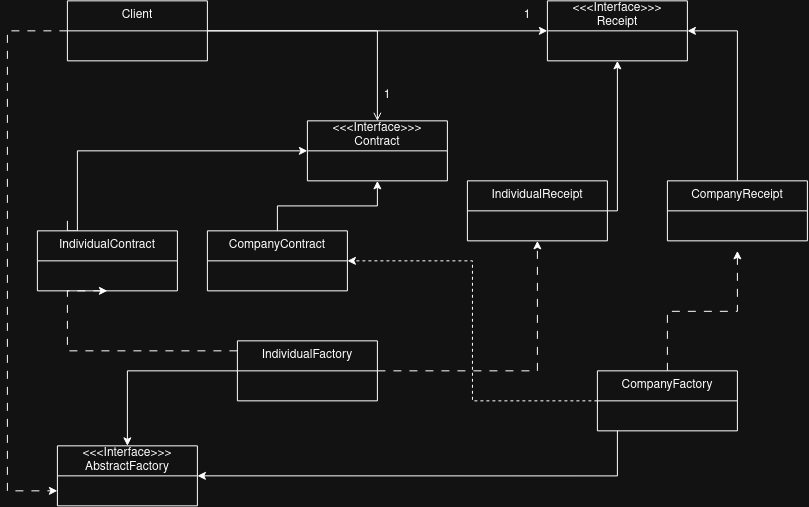

The diagram above was exported from draw.io. Its source (the exported page's mxGraphModel, read from the mxfile embedded in the PNG):
<mxGraphModel dx="1012" dy="574" grid="1" gridSize="10" guides="1" tooltips="1" connect="1" arrows="1" fold="1" page="1" pageScale="1" pageWidth="827" pageHeight="1169" math="0" shadow="0">
  <root>
    <mxCell id="0" />
    <mxCell id="1" parent="0" />
    <mxCell id="h13BbpZPRzni1iXtcFl4-2" parent="1" style="swimlane;fontStyle=0;childLayout=stackLayout;horizontal=1;startSize=30;horizontalStack=0;resizeParent=1;resizeParentMax=0;resizeLast=0;collapsible=1;marginBottom=0;whiteSpace=wrap;html=1;" value="&lt;div&gt;&amp;lt;&amp;lt;&amp;lt;Interface&amp;gt;&amp;gt;&amp;gt;&lt;/div&gt;&lt;div&gt;AbstractFactory&lt;/div&gt;" vertex="1">
      <mxGeometry height="60" width="140" x="70" y="525" as="geometry" />
    </mxCell>
    <mxCell id="b1FYio1touMLKoFZ-29l-1" parent="1" style="swimlane;fontStyle=0;childLayout=stackLayout;horizontal=1;startSize=30;horizontalStack=0;resizeParent=1;resizeParentMax=0;resizeLast=0;collapsible=1;marginBottom=0;whiteSpace=wrap;html=1;" value="&lt;div&gt;&amp;lt;&amp;lt;&amp;lt;Interface&amp;gt;&amp;gt;&amp;gt;&lt;/div&gt;&lt;div&gt;Receipt&lt;/div&gt;" vertex="1">
      <mxGeometry height="60" width="140" x="560" y="80" as="geometry" />
    </mxCell>
    <mxCell id="b1FYio1touMLKoFZ-29l-2" parent="1" style="swimlane;fontStyle=0;childLayout=stackLayout;horizontal=1;startSize=30;horizontalStack=0;resizeParent=1;resizeParentMax=0;resizeLast=0;collapsible=1;marginBottom=0;whiteSpace=wrap;html=1;" value="&lt;div&gt;&amp;lt;&amp;lt;&amp;lt;Interface&amp;gt;&amp;gt;&amp;gt;&lt;/div&gt;&lt;div&gt;Contract&lt;/div&gt;" vertex="1">
      <mxGeometry height="60" width="140" x="320" y="200" as="geometry" />
    </mxCell>
    <mxCell id="b1FYio1touMLKoFZ-29l-4" edge="1" parent="1" source="b1FYio1touMLKoFZ-29l-3" style="edgeStyle=orthogonalEdgeStyle;rounded=0;orthogonalLoop=1;jettySize=auto;html=1;entryX=0;entryY=0.5;entryDx=0;entryDy=0;" target="b1FYio1touMLKoFZ-29l-1">
      <mxGeometry relative="1" as="geometry" />
    </mxCell>
    <mxCell id="b1FYio1touMLKoFZ-29l-5" edge="1" parent="1" source="b1FYio1touMLKoFZ-29l-3" style="edgeStyle=orthogonalEdgeStyle;rounded=0;orthogonalLoop=1;jettySize=auto;html=1;entryX=0.5;entryY=0;entryDx=0;entryDy=0;endArrow=open;endFill=0;" target="b1FYio1touMLKoFZ-29l-2">
      <mxGeometry relative="1" as="geometry" />
    </mxCell>
    <mxCell id="b1FYio1touMLKoFZ-29l-27" edge="1" parent="1" source="b1FYio1touMLKoFZ-29l-3" style="edgeStyle=orthogonalEdgeStyle;rounded=0;orthogonalLoop=1;jettySize=auto;html=1;entryX=0;entryY=0.75;entryDx=0;entryDy=0;dashed=1;dashPattern=8 8;" target="h13BbpZPRzni1iXtcFl4-2">
      <mxGeometry relative="1" as="geometry">
        <Array as="points">
          <mxPoint x="20" y="110" />
          <mxPoint x="20" y="570" />
        </Array>
      </mxGeometry>
    </mxCell>
    <mxCell id="b1FYio1touMLKoFZ-29l-3" parent="1" style="swimlane;fontStyle=0;childLayout=stackLayout;horizontal=1;startSize=30;horizontalStack=0;resizeParent=1;resizeParentMax=0;resizeLast=0;collapsible=1;marginBottom=0;whiteSpace=wrap;html=1;" value="&lt;div&gt;Client&lt;/div&gt;" vertex="1">
      <mxGeometry height="60" width="140" x="80" y="80" as="geometry" />
    </mxCell>
    <mxCell id="b1FYio1touMLKoFZ-29l-6" parent="1" style="text;html=1;whiteSpace=wrap;strokeColor=none;fillColor=none;align=center;verticalAlign=middle;rounded=0;" value="1" vertex="1">
      <mxGeometry height="30" width="60" x="510" y="80" as="geometry" />
    </mxCell>
    <mxCell id="b1FYio1touMLKoFZ-29l-7" parent="1" style="text;html=1;whiteSpace=wrap;strokeColor=none;fillColor=none;align=center;verticalAlign=middle;rounded=0;" value="1" vertex="1">
      <mxGeometry height="30" width="60" x="370" y="160" as="geometry" />
    </mxCell>
    <mxCell id="b1FYio1touMLKoFZ-29l-12" edge="1" parent="1" source="b1FYio1touMLKoFZ-29l-10" style="edgeStyle=orthogonalEdgeStyle;rounded=0;orthogonalLoop=1;jettySize=auto;html=1;entryX=0.5;entryY=0;entryDx=0;entryDy=0;" target="h13BbpZPRzni1iXtcFl4-2">
      <mxGeometry relative="1" as="geometry">
        <mxPoint x="140" y="460" as="targetPoint" />
      </mxGeometry>
    </mxCell>
    <mxCell id="b1FYio1touMLKoFZ-29l-20" edge="1" parent="1" source="b1FYio1touMLKoFZ-29l-10" style="edgeStyle=orthogonalEdgeStyle;rounded=0;orthogonalLoop=1;jettySize=auto;html=1;entryX=0.5;entryY=1;entryDx=0;entryDy=0;dashed=1;dashPattern=8 8;" target="b1FYio1touMLKoFZ-29l-14">
      <mxGeometry relative="1" as="geometry" />
    </mxCell>
    <mxCell id="b1FYio1touMLKoFZ-29l-25" edge="1" parent="1" source="b1FYio1touMLKoFZ-29l-10" style="edgeStyle=orthogonalEdgeStyle;rounded=0;orthogonalLoop=1;jettySize=auto;html=1;entryX=0.5;entryY=1;entryDx=0;entryDy=0;dashed=1;dashPattern=8 8;" target="b1FYio1touMLKoFZ-29l-21">
      <mxGeometry relative="1" as="geometry">
        <Array as="points">
          <mxPoint x="80" y="430" />
        </Array>
      </mxGeometry>
    </mxCell>
    <mxCell id="b1FYio1touMLKoFZ-29l-10" parent="1" style="swimlane;fontStyle=0;childLayout=stackLayout;horizontal=1;startSize=30;horizontalStack=0;resizeParent=1;resizeParentMax=0;resizeLast=0;collapsible=1;marginBottom=0;whiteSpace=wrap;html=1;" value="&lt;div&gt;IndividualFactory&lt;/div&gt;" vertex="1">
      <mxGeometry height="60" width="140" x="250" y="420" as="geometry" />
    </mxCell>
    <mxCell id="b1FYio1touMLKoFZ-29l-13" edge="1" parent="1" source="b1FYio1touMLKoFZ-29l-11" style="edgeStyle=orthogonalEdgeStyle;rounded=0;orthogonalLoop=1;jettySize=auto;html=1;entryX=1;entryY=0.5;entryDx=0;entryDy=0;" target="h13BbpZPRzni1iXtcFl4-2">
      <mxGeometry relative="1" as="geometry">
        <Array as="points">
          <mxPoint x="630" y="555.06" />
        </Array>
      </mxGeometry>
    </mxCell>
    <mxCell id="b1FYio1touMLKoFZ-29l-19" edge="1" parent="1" source="b1FYio1touMLKoFZ-29l-11" style="edgeStyle=orthogonalEdgeStyle;rounded=0;orthogonalLoop=1;jettySize=auto;html=1;dashed=1;dashPattern=8 8;">
      <mxGeometry relative="1" as="geometry">
        <mxPoint x="750" y="330" as="targetPoint" />
      </mxGeometry>
    </mxCell>
    <mxCell id="b1FYio1touMLKoFZ-29l-26" edge="1" parent="1" source="b1FYio1touMLKoFZ-29l-11" style="edgeStyle=orthogonalEdgeStyle;rounded=0;orthogonalLoop=1;jettySize=auto;html=1;entryX=1;entryY=0.5;entryDx=0;entryDy=0;dashed=1;" target="b1FYio1touMLKoFZ-29l-22">
      <mxGeometry relative="1" as="geometry" />
    </mxCell>
    <mxCell id="b1FYio1touMLKoFZ-29l-11" parent="1" style="swimlane;fontStyle=0;childLayout=stackLayout;horizontal=1;startSize=30;horizontalStack=0;resizeParent=1;resizeParentMax=0;resizeLast=0;collapsible=1;marginBottom=0;whiteSpace=wrap;html=1;" value="&lt;div&gt;CompanyFactory&lt;/div&gt;" vertex="1">
      <mxGeometry height="60" width="140" x="610" y="450" as="geometry" />
    </mxCell>
    <mxCell id="b1FYio1touMLKoFZ-29l-16" edge="1" parent="1" source="b1FYio1touMLKoFZ-29l-14" style="edgeStyle=orthogonalEdgeStyle;rounded=0;orthogonalLoop=1;jettySize=auto;html=1;entryX=0.5;entryY=1;entryDx=0;entryDy=0;" target="b1FYio1touMLKoFZ-29l-1">
      <mxGeometry relative="1" as="geometry">
        <Array as="points">
          <mxPoint x="630" y="290" />
        </Array>
        <mxPoint x="640" y="180" as="targetPoint" />
      </mxGeometry>
    </mxCell>
    <mxCell id="b1FYio1touMLKoFZ-29l-14" parent="1" style="swimlane;fontStyle=0;childLayout=stackLayout;horizontal=1;startSize=30;horizontalStack=0;resizeParent=1;resizeParentMax=0;resizeLast=0;collapsible=1;marginBottom=0;whiteSpace=wrap;html=1;" value="&lt;div&gt;IndividualReceipt&lt;/div&gt;" vertex="1">
      <mxGeometry height="60" width="140" x="480" y="260" as="geometry" />
    </mxCell>
    <mxCell id="b1FYio1touMLKoFZ-29l-17" edge="1" parent="1" source="b1FYio1touMLKoFZ-29l-15" style="edgeStyle=orthogonalEdgeStyle;rounded=0;orthogonalLoop=1;jettySize=auto;html=1;entryX=1;entryY=0.5;entryDx=0;entryDy=0;" target="b1FYio1touMLKoFZ-29l-1">
      <mxGeometry relative="1" as="geometry" />
    </mxCell>
    <mxCell id="b1FYio1touMLKoFZ-29l-15" parent="1" style="swimlane;fontStyle=0;childLayout=stackLayout;horizontal=1;startSize=30;horizontalStack=0;resizeParent=1;resizeParentMax=0;resizeLast=0;collapsible=1;marginBottom=0;whiteSpace=wrap;html=1;" value="&lt;div&gt;CompanyReceipt&lt;/div&gt;" vertex="1">
      <mxGeometry height="60" width="140" x="680" y="260" as="geometry" />
    </mxCell>
    <mxCell id="b1FYio1touMLKoFZ-29l-24" edge="1" parent="1" style="edgeStyle=orthogonalEdgeStyle;rounded=0;orthogonalLoop=1;jettySize=auto;html=1;entryX=0;entryY=0.5;entryDx=0;entryDy=0;" target="b1FYio1touMLKoFZ-29l-2">
      <mxGeometry relative="1" as="geometry">
        <Array as="points">
          <mxPoint x="80" y="310" />
          <mxPoint x="90" y="310" />
          <mxPoint x="90" y="230" />
        </Array>
        <mxPoint x="80" y="300" as="sourcePoint" />
      </mxGeometry>
    </mxCell>
    <mxCell id="b1FYio1touMLKoFZ-29l-21" parent="1" style="swimlane;fontStyle=0;childLayout=stackLayout;horizontal=1;startSize=30;horizontalStack=0;resizeParent=1;resizeParentMax=0;resizeLast=0;collapsible=1;marginBottom=0;whiteSpace=wrap;html=1;" value="&lt;div&gt;IndividualContract&lt;/div&gt;" vertex="1">
      <mxGeometry height="60" width="140" x="50" y="310" as="geometry" />
    </mxCell>
    <mxCell id="b1FYio1touMLKoFZ-29l-23" edge="1" parent="1" source="b1FYio1touMLKoFZ-29l-22" style="edgeStyle=orthogonalEdgeStyle;rounded=0;orthogonalLoop=1;jettySize=auto;html=1;entryX=0.5;entryY=1;entryDx=0;entryDy=0;" target="b1FYio1touMLKoFZ-29l-2">
      <mxGeometry relative="1" as="geometry" />
    </mxCell>
    <mxCell id="b1FYio1touMLKoFZ-29l-22" parent="1" style="swimlane;fontStyle=0;childLayout=stackLayout;horizontal=1;startSize=30;horizontalStack=0;resizeParent=1;resizeParentMax=0;resizeLast=0;collapsible=1;marginBottom=0;whiteSpace=wrap;html=1;" value="&lt;div&gt;CompanyContract&lt;/div&gt;" vertex="1">
      <mxGeometry height="60" width="140" x="220" y="310" as="geometry" />
    </mxCell>
  </root>
</mxGraphModel>